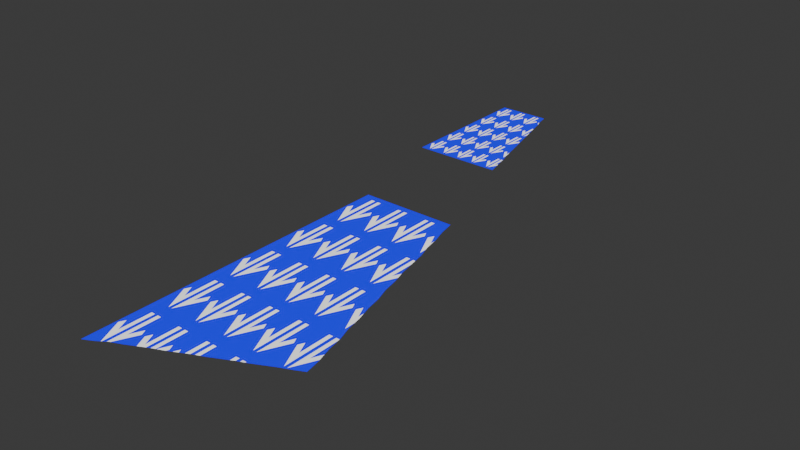 # Source: m20_interior_water.blend  (saved by Blender 4.5.88; exported with 4.5.12 LTS)
import bpy
from mathutils import Matrix  # noqa: F401  (used for matrix-valued properties, if any)

bpy.ops.wm.read_factory_settings(use_empty=True)
scene = bpy.context.scene
scene.name = 'Scene.001'

# ---- collections
col_m20_interior_water = bpy.data.collections.new('m20_interior_water'); scene.collection.children.link(col_m20_interior_water)

# ---- images (referenced by path relative to the original .blend; pixels are not part of the script)
import os
ASSET_DIR = os.environ.get("B2B_ASSET_DIR", "")  # directory of the original .blend (textures are referenced by path, not embedded)
HERE = os.path.dirname(os.path.abspath(__file__))  # packed textures are extracted next to this script under _unpacked/

def load_image(name, relpath, width, height, colorspace="sRGB"):
    """Load a texture the original file referenced (path relative to the .blend, or extracted next to this script)."""
    p = next((c for c in (os.path.join(HERE, relpath), os.path.join(ASSET_DIR, relpath)) if relpath and os.path.exists(c)), "")
    if p:
        img = bpy.data.images.load(p, check_existing=True)
        img.name = name
    else:  # same state as the original file: an image datablock whose file is absent (Cycles renders it pink)
        img = bpy.data.images.new(name, width, height)
        img.source = "FILE"
        img.filepath = "//" + (relpath or name)
    img.colorspace_settings.name = colorspace
    return img
img_m50_sign_small_green_arrow_tiff = load_image('m50_sign_small_green_arrow.tiff', '_unpacked/m50_sign_small_green_arrow.1b234b83.tif', 256, 256, 'Non-Color')

# ---- materials (node trees are filled in below, after node groups)
mat_waterdirection = bpy.data.materials.new('WaterDirection')

# ---- material node trees
mat_waterdirection.use_nodes = True; mat_waterdirection.node_tree.nodes.clear()
_N = mat_waterdirection.node_tree.nodes; _L = mat_waterdirection.node_tree.links
n0 = _N.new('ShaderNodeOutputMaterial'); n0.name = 'Material Output'; n0.location = (1010, -400)
n1 = _N.new('ShaderNodeTexCoord'); n1.name = 'Texture Coordinate.001'; n1.location = (-380, 168)
n2 = _N.new('ShaderNodeAttribute'); n2.name = 'Attribute.001'; n2.location = (-178, -400)
n2.attribute_type = 'INSTANCER'
n2.attribute_name = 'nwo.water_volume_flow_direction'
n3 = _N.new('ShaderNodeVectorRotate'); n3.name = 'Vector Rotate.003'; n3.location = (25, -400)
n3.rotation_type = 'Z_AXIS'
n3.inputs[1].default_value = (0.5, 0.5, 0.5)
n4 = _N.new('ShaderNodeVectorRotate'); n4.name = 'Vector Rotate.004'; n4.location = (-178, -118)
n4.rotation_type = 'Z_AXIS'
n4.inputs[1].default_value = (0.5, 0.5, 0.5)
n5 = _N.new('ShaderNodeAttribute'); n5.name = 'Attribute'; n5.location = (-570, -118)
n5.attribute_type = 'INSTANCER'
n5.attribute_name = 'rotation_euler'
n6 = _N.new('ShaderNodeSeparateXYZ'); n6.name = 'Separate XYZ.001'; n6.location = (-380, -118)
n7 = _N.new('ShaderNodeVectorMath'); n7.name = 'Vector Math'; n7.location = (215, -400)
n7.operation = 'MULTIPLY'
n7.inputs[1].default_value = (-5.0, -5.0, -5.0)
n8 = _N.new('ShaderNodeTexImage'); n8.name = 'Image Texture'; n8.location = (417, -400)
n8.image = img_m50_sign_small_green_arrow_tiff
n9 = _N.new('ShaderNodeValToRGB'); n9.name = 'Color Ramp'; n9.location = (720, -400)
while len(n9.color_ramp.elements) > 1: n9.color_ramp.elements.remove(n9.color_ramp.elements[-1])
n9.color_ramp.elements[0].position = 0.5409; n9.color_ramp.elements[0].color = (0.01238, 0.0, 1.0, 1.0)
_e = n9.color_ramp.elements.new(1.0); _e.color = (1.0, 1.0, 1.0, 1.0)
_L.new(n2.outputs[2], n3.inputs[3])
_L.new(n4.outputs[0], n3.inputs[0])
_L.new(n5.outputs[1], n6.inputs[0])
_L.new(n6.outputs[2], n4.inputs[3])
_L.new(n3.outputs[0], n7.inputs[0])
_L.new(n7.outputs[0], n8.inputs[0])
_L.new(n8.outputs[0], n9.inputs[0])
_L.new(n1.outputs[0], n4.inputs[0])
_L.new(n9.outputs[0], n0.inputs[0])
n0.is_active_output = True

# ---- world
world_world = bpy.data.worlds.new('World'); scene.world = world_world
world_world.use_nodes = True; world_world.node_tree.nodes.clear()
_N = world_world.node_tree.nodes; _L = world_world.node_tree.links
n0 = _N.new('ShaderNodeOutputWorld'); n0.name = 'World Output'; n0.location = (200, 100)
n1 = _N.new('ShaderNodeBackground'); n1.name = 'Background'; n1.location = (-200, 100)
n1.inputs[0].default_value = (0.05088, 0.05088, 0.05088, 1.0)
_L.new(n1.outputs[0], n0.inputs[0])
n0.is_active_output = True
world_world.color = (0.05088, 0.05088, 0.05088)
world_world.sun_shadow_jitter_overblur = 0.0

# ---- meshes
me_poop_swordbase_interior_atrium_water01_water_physics_volume = bpy.data.meshes.new('poop_swordbase_interior_atrium_water01_water_physics_volume')
me_poop_swordbase_interior_atrium_water01_water_physics_volume.from_pydata([(-405.0, 120.0, 66.96), (-405.6, 119.8, 66.96), (-406.2, 116.4, 66.96), (-400.9, 121.0, 66.96), (-402.1, 120.7, 66.96), (-406.2, 116.4, 66.96), (-402.1, 120.7, 66.96), (-405.0, 120.0, 66.96), (-406.2, 116.4, 66.96), (-399.2, 121.4, 66.96), (-400.9, 121.0, 66.96), (-406.2, 116.4, 66.96), (-405.6, 119.8, 66.96), (-406.2, 119.7, 66.96), (-406.2, 116.4, 66.96), (-398.6, 121.6, 66.96), (-399.2, 121.4, 66.96), (-406.2, 116.4, 66.96), (-398.1, 121.7, 66.96), (-398.6, 121.6, 66.96), (-406.2, 116.4, 66.96), (-396.9, 116.4, 66.96), (-398.1, 121.7, 66.96), (-406.2, 116.4, 66.96), (-396.9, 122.0, 66.96), (-398.1, 121.7, 66.96), (-396.9, 116.4, 66.96)], [], [(0, 1, 2), (3, 4, 5), (6, 7, 8), (9, 10, 11), (12, 13, 14), (15, 16, 17), (18, 19, 20), (21, 22, 23), (24, 25, 26)])
me_poop_swordbase_interior_atrium_water01_water_physics_volume.materials.append(mat_waterdirection)
me_poop_swordbase_interior_atrium_water01_water_physics_volume.update()
me_poop_swordbase_interior_atrium_water_water_physics_volume = bpy.data.meshes.new('poop_swordbase_interior_atrium_water_water_physics_volume')
me_poop_swordbase_interior_atrium_water_water_physics_volume.from_pydata([(-369.6, 118.5, 66.59), (-370.0, 119.1, 66.59), (-384.0, 125.5, 66.59), (-370.0, 119.1, 66.59), (-370.3, 119.8, 66.59), (-383.0, 125.8, 66.59), (-370.3, 119.8, 66.59), (-370.6, 120.4, 66.59), (-383.0, 125.8, 66.59), (-370.6, 120.4, 66.59), (-370.9, 121.0, 66.59), (-382.0, 126.0, 66.59), (-369.3, 117.9, 66.59), (-369.6, 118.5, 66.59), (-385.0, 125.3, 66.59), (-370.9, 121.0, 66.59), (-371.2, 121.7, 66.59), (-381.1, 126.3, 66.59), (-371.2, 121.7, 66.59), (-371.5, 122.3, 66.59), (-380.1, 126.5, 66.59), (-371.5, 122.3, 66.59), (-371.8, 122.9, 66.59), (-380.1, 126.5, 66.59), (-371.8, 122.9, 66.59), (-372.1, 123.6, 66.59), (-379.1, 126.8, 66.59), (-372.1, 123.6, 66.59), (-372.4, 124.2, 66.59), (-378.1, 127.0, 66.59), (-372.4, 124.2, 66.59), (-372.7, 124.8, 66.59), (-378.1, 127.0, 66.59), (-372.7, 124.8, 66.59), (-373.0, 125.5, 66.59), (-377.2, 127.3, 66.59), (-373.0, 125.5, 66.59), (-373.3, 126.1, 66.59), (-376.2, 127.5, 66.59), (-373.3, 126.1, 66.59), (-373.6, 126.7, 66.59), (-376.2, 127.5, 66.59), (-373.6, 126.7, 66.59), (-373.9, 127.4, 66.59), (-375.2, 127.8, 66.59), (-370.6, 120.4, 66.59), (-382.0, 126.0, 66.59), (-383.0, 125.8, 66.59), (-373.0, 125.5, 66.59), (-376.2, 127.5, 66.59), (-377.2, 127.3, 66.59), (-369.3, 117.9, 66.59), (-388.9, 124.3, 66.59), (-389.9, 124.1, 66.59), (-370.9, 121.0, 66.59), (-381.1, 126.3, 66.59), (-382.0, 126.0, 66.59), (-372.7, 124.8, 66.59), (-377.2, 127.3, 66.59), (-378.1, 127.0, 66.59), (-369.3, 117.9, 66.59), (-387.9, 124.6, 66.59), (-388.9, 124.3, 66.59), (-369.3, 117.9, 66.59), (-386.0, 125.1, 66.59), (-386.9, 124.8, 66.59), (-369.6, 118.5, 66.59), (-384.0, 125.5, 66.59), (-385.0, 125.3, 66.59), (-373.6, 126.7, 66.59), (-375.2, 127.8, 66.59), (-376.2, 127.5, 66.59), (-371.8, 122.9, 66.59), (-379.1, 126.8, 66.59), (-380.1, 126.5, 66.59), (-370.0, 119.1, 66.59), (-383.0, 125.8, 66.59), (-384.0, 125.5, 66.59), (-369.3, 117.9, 66.59), (-386.9, 124.8, 66.59), (-387.9, 124.6, 66.59), (-373.9, 127.4, 66.59), (-374.2, 128.0, 66.59), (-375.2, 127.8, 66.59), (-371.2, 121.7, 66.59), (-380.1, 126.5, 66.59), (-381.1, 126.3, 66.59), (-369.3, 117.9, 66.59), (-385.0, 125.3, 66.59), (-386.0, 125.1, 66.59), (-369.3, 117.9, 66.59), (-389.9, 124.1, 66.59), (-389.9, 117.9, 66.59), (-372.1, 123.6, 66.59), (-378.1, 127.0, 66.59), (-379.1, 126.8, 66.59)], [], [(0, 1, 2), (3, 4, 5), (6, 7, 8), (9, 10, 11), (12, 13, 14), (15, 16, 17), (18, 19, 20), (21, 22, 23), (24, 25, 26), (27, 28, 29), (30, 31, 32), (33, 34, 35), (36, 37, 38), (39, 40, 41), (42, 43, 44), (45, 46, 47), (48, 49, 50), (51, 52, 53), (54, 55, 56), (57, 58, 59), (60, 61, 62), (63, 64, 65), (66, 67, 68), (69, 70, 71), (72, 73, 74), (75, 76, 77), (78, 79, 80), (81, 82, 83), (84, 85, 86), (87, 88, 89), (90, 91, 92), (93, 94, 95)])
me_poop_swordbase_interior_atrium_water_water_physics_volume.materials.append(mat_waterdirection)
me_poop_swordbase_interior_atrium_water_water_physics_volume.update()

# ---- objects
ob_poop_swordbase_interior_atrium_water01_water_physics_volume = bpy.data.objects.new('poop_swordbase_interior_atrium_water01_water_physics_volume', me_poop_swordbase_interior_atrium_water01_water_physics_volume)
ob_poop_swordbase_interior_atrium_water_water_physics_volume = bpy.data.objects.new('poop_swordbase_interior_atrium_water_water_physics_volume', me_poop_swordbase_interior_atrium_water_water_physics_volume)

# ---- transforms, parenting, visibility, modifiers, constraints
ob_poop_swordbase_interior_atrium_water01_water_physics_volume.location = (0.0, 0.0, 0.0)
ob_poop_swordbase_interior_atrium_water01_water_physics_volume.rotation_euler = (0.0, 0.0, -1.571)
ob_poop_swordbase_interior_atrium_water_water_physics_volume.location = (0.0, 0.0, 0.0)
ob_poop_swordbase_interior_atrium_water_water_physics_volume.rotation_euler = (0.0, 0.0, -1.571)

# ---- collection membership
col_m20_interior_water.objects.link(ob_poop_swordbase_interior_atrium_water01_water_physics_volume)
col_m20_interior_water.objects.link(ob_poop_swordbase_interior_atrium_water_water_physics_volume)

# ---- scene / render settings (as saved in the file)
scene.frame_start = 1; scene.frame_end = 250; scene.frame_set(2)
scene.render.engine = 'BLENDER_EEVEE_NEXT'
scene.render.image_settings.tiff_codec = 'LZW'
scene.render.fps = 30
bpy.context.view_layer.update()

# ---- added for rendering (the .blend has no active camera and no usable light): camera, sun
cam_auto = bpy.data.cameras.new('AutoCamera')
cam_auto.lens = 50.0
cam_auto.sensor_width = 36.0
cam_auto.clip_end = 1000.0
ob_auto_camera = bpy.data.objects.new('AutoCamera', cam_auto)
scene.collection.objects.link(ob_auto_camera)
ob_auto_camera.location = (157.929, 344.902, 95.3395)
ob_auto_camera.rotation_euler = (1.09748, -7.21219e-08, 0.694738)
scene.camera = ob_auto_camera
light_auto_sun = bpy.data.lights.new('AutoSun', 'SUN')
light_auto_sun.energy = 3.0
light_auto_sun.angle = 0.0523599
ob_auto_sun = bpy.data.objects.new('AutoSun', light_auto_sun)
scene.collection.objects.link(ob_auto_sun)
ob_auto_sun.rotation_euler = (0.872665, 0.174533, 0.523599)
bpy.context.view_layer.update()
